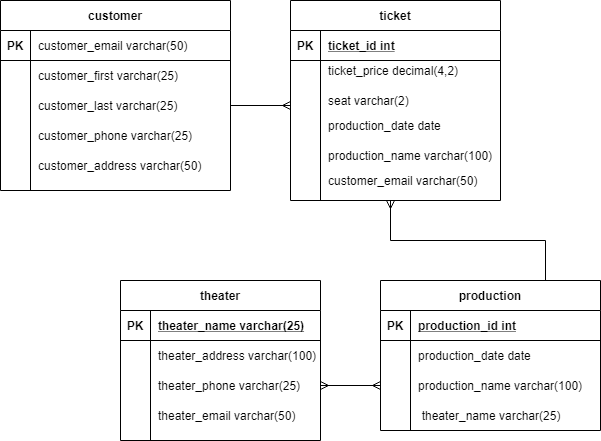

The diagram above was exported from draw.io. Its source (the exported page's mxGraphModel, read from the mxfile embedded in the PNG):
<mxGraphModel dx="1285" dy="724" grid="1" gridSize="10" guides="1" tooltips="1" connect="1" arrows="1" fold="1" page="1" pageScale="1" pageWidth="850" pageHeight="1100" math="0" shadow="0">
  <root>
    <mxCell id="0" />
    <mxCell id="1" parent="0" />
    <mxCell id="yhtRanGLSWEvvNL32mvH-5" value="customer" style="shape=table;startSize=30;container=1;collapsible=1;childLayout=tableLayout;fixedRows=1;rowLines=0;fontStyle=1;align=center;resizeLast=1;" parent="1" vertex="1">
      <mxGeometry x="90" y="80" width="230" height="190" as="geometry" />
    </mxCell>
    <mxCell id="yhtRanGLSWEvvNL32mvH-6" value="" style="shape=partialRectangle;collapsible=0;dropTarget=0;pointerEvents=0;fillColor=none;top=0;left=0;bottom=1;right=0;points=[[0,0.5],[1,0.5]];portConstraint=eastwest;" parent="yhtRanGLSWEvvNL32mvH-5" vertex="1">
      <mxGeometry y="30" width="230" height="30" as="geometry" />
    </mxCell>
    <mxCell id="yhtRanGLSWEvvNL32mvH-7" value="PK" style="shape=partialRectangle;connectable=0;fillColor=none;top=0;left=0;bottom=0;right=0;fontStyle=1;overflow=hidden;" parent="yhtRanGLSWEvvNL32mvH-6" vertex="1">
      <mxGeometry width="30" height="30" as="geometry" />
    </mxCell>
    <mxCell id="yhtRanGLSWEvvNL32mvH-8" value="" style="shape=partialRectangle;connectable=0;fillColor=none;top=0;left=0;bottom=0;right=0;align=left;spacingLeft=6;fontStyle=5;overflow=hidden;" parent="yhtRanGLSWEvvNL32mvH-6" vertex="1">
      <mxGeometry x="30" width="200" height="30" as="geometry" />
    </mxCell>
    <mxCell id="yhtRanGLSWEvvNL32mvH-9" value="" style="shape=partialRectangle;collapsible=0;dropTarget=0;pointerEvents=0;fillColor=none;top=0;left=0;bottom=0;right=0;points=[[0,0.5],[1,0.5]];portConstraint=eastwest;" parent="yhtRanGLSWEvvNL32mvH-5" vertex="1">
      <mxGeometry y="60" width="230" height="30" as="geometry" />
    </mxCell>
    <mxCell id="yhtRanGLSWEvvNL32mvH-10" value="" style="shape=partialRectangle;connectable=0;fillColor=none;top=0;left=0;bottom=0;right=0;editable=1;overflow=hidden;" parent="yhtRanGLSWEvvNL32mvH-9" vertex="1">
      <mxGeometry width="30" height="30" as="geometry" />
    </mxCell>
    <mxCell id="yhtRanGLSWEvvNL32mvH-11" value="customer_first varchar(25)" style="shape=partialRectangle;connectable=0;fillColor=none;top=0;left=0;bottom=0;right=0;align=left;spacingLeft=6;overflow=hidden;" parent="yhtRanGLSWEvvNL32mvH-9" vertex="1">
      <mxGeometry x="30" width="200" height="30" as="geometry" />
    </mxCell>
    <mxCell id="yhtRanGLSWEvvNL32mvH-12" value="" style="shape=partialRectangle;collapsible=0;dropTarget=0;pointerEvents=0;fillColor=none;top=0;left=0;bottom=0;right=0;points=[[0,0.5],[1,0.5]];portConstraint=eastwest;" parent="yhtRanGLSWEvvNL32mvH-5" vertex="1">
      <mxGeometry y="90" width="230" height="30" as="geometry" />
    </mxCell>
    <mxCell id="yhtRanGLSWEvvNL32mvH-13" value="" style="shape=partialRectangle;connectable=0;fillColor=none;top=0;left=0;bottom=0;right=0;editable=1;overflow=hidden;" parent="yhtRanGLSWEvvNL32mvH-12" vertex="1">
      <mxGeometry width="30" height="30" as="geometry" />
    </mxCell>
    <mxCell id="yhtRanGLSWEvvNL32mvH-14" value="customer_last varchar(25)" style="shape=partialRectangle;connectable=0;fillColor=none;top=0;left=0;bottom=0;right=0;align=left;spacingLeft=6;overflow=hidden;" parent="yhtRanGLSWEvvNL32mvH-12" vertex="1">
      <mxGeometry x="30" width="200" height="30" as="geometry" />
    </mxCell>
    <mxCell id="yhtRanGLSWEvvNL32mvH-15" value="" style="shape=partialRectangle;collapsible=0;dropTarget=0;pointerEvents=0;fillColor=none;top=0;left=0;bottom=0;right=0;points=[[0,0.5],[1,0.5]];portConstraint=eastwest;" parent="yhtRanGLSWEvvNL32mvH-5" vertex="1">
      <mxGeometry y="120" width="230" height="30" as="geometry" />
    </mxCell>
    <mxCell id="yhtRanGLSWEvvNL32mvH-16" value="" style="shape=partialRectangle;connectable=0;fillColor=none;top=0;left=0;bottom=0;right=0;editable=1;overflow=hidden;" parent="yhtRanGLSWEvvNL32mvH-15" vertex="1">
      <mxGeometry width="30" height="30" as="geometry" />
    </mxCell>
    <mxCell id="yhtRanGLSWEvvNL32mvH-17" value="customer_phone varchar(25)" style="shape=partialRectangle;connectable=0;fillColor=none;top=0;left=0;bottom=0;right=0;align=left;spacingLeft=6;overflow=hidden;" parent="yhtRanGLSWEvvNL32mvH-15" vertex="1">
      <mxGeometry x="30" width="200" height="30" as="geometry" />
    </mxCell>
    <mxCell id="yhtRanGLSWEvvNL32mvH-18" value="customer_address varchar(50)" style="shape=partialRectangle;connectable=0;fillColor=none;top=0;left=0;bottom=0;right=0;align=left;spacingLeft=6;overflow=hidden;" parent="1" vertex="1">
      <mxGeometry x="120" y="230" width="200" height="30" as="geometry" />
    </mxCell>
    <mxCell id="yhtRanGLSWEvvNL32mvH-20" value="theater" style="shape=table;startSize=30;container=1;collapsible=1;childLayout=tableLayout;fixedRows=1;rowLines=0;fontStyle=1;align=center;resizeLast=1;" parent="1" vertex="1">
      <mxGeometry x="210" y="360" width="200" height="160" as="geometry" />
    </mxCell>
    <mxCell id="yhtRanGLSWEvvNL32mvH-21" value="" style="shape=partialRectangle;collapsible=0;dropTarget=0;pointerEvents=0;fillColor=none;top=0;left=0;bottom=1;right=0;points=[[0,0.5],[1,0.5]];portConstraint=eastwest;" parent="yhtRanGLSWEvvNL32mvH-20" vertex="1">
      <mxGeometry y="30" width="200" height="30" as="geometry" />
    </mxCell>
    <mxCell id="yhtRanGLSWEvvNL32mvH-22" value="PK" style="shape=partialRectangle;connectable=0;fillColor=none;top=0;left=0;bottom=0;right=0;fontStyle=1;overflow=hidden;" parent="yhtRanGLSWEvvNL32mvH-21" vertex="1">
      <mxGeometry width="30" height="30" as="geometry" />
    </mxCell>
    <mxCell id="yhtRanGLSWEvvNL32mvH-23" value="theater_name varchar(25)" style="shape=partialRectangle;connectable=0;fillColor=none;top=0;left=0;bottom=0;right=0;align=left;spacingLeft=6;fontStyle=5;overflow=hidden;" parent="yhtRanGLSWEvvNL32mvH-21" vertex="1">
      <mxGeometry x="30" width="170" height="30" as="geometry" />
    </mxCell>
    <mxCell id="yhtRanGLSWEvvNL32mvH-24" value="" style="shape=partialRectangle;collapsible=0;dropTarget=0;pointerEvents=0;fillColor=none;top=0;left=0;bottom=0;right=0;points=[[0,0.5],[1,0.5]];portConstraint=eastwest;" parent="yhtRanGLSWEvvNL32mvH-20" vertex="1">
      <mxGeometry y="60" width="200" height="30" as="geometry" />
    </mxCell>
    <mxCell id="yhtRanGLSWEvvNL32mvH-25" value="" style="shape=partialRectangle;connectable=0;fillColor=none;top=0;left=0;bottom=0;right=0;editable=1;overflow=hidden;" parent="yhtRanGLSWEvvNL32mvH-24" vertex="1">
      <mxGeometry width="30" height="30" as="geometry" />
    </mxCell>
    <mxCell id="yhtRanGLSWEvvNL32mvH-26" value="theater_address varchar(100)" style="shape=partialRectangle;connectable=0;fillColor=none;top=0;left=0;bottom=0;right=0;align=left;spacingLeft=6;overflow=hidden;" parent="yhtRanGLSWEvvNL32mvH-24" vertex="1">
      <mxGeometry x="30" width="170" height="30" as="geometry" />
    </mxCell>
    <mxCell id="yhtRanGLSWEvvNL32mvH-27" value="" style="shape=partialRectangle;collapsible=0;dropTarget=0;pointerEvents=0;fillColor=none;top=0;left=0;bottom=0;right=0;points=[[0,0.5],[1,0.5]];portConstraint=eastwest;" parent="yhtRanGLSWEvvNL32mvH-20" vertex="1">
      <mxGeometry y="90" width="200" height="30" as="geometry" />
    </mxCell>
    <mxCell id="yhtRanGLSWEvvNL32mvH-28" value="" style="shape=partialRectangle;connectable=0;fillColor=none;top=0;left=0;bottom=0;right=0;editable=1;overflow=hidden;" parent="yhtRanGLSWEvvNL32mvH-27" vertex="1">
      <mxGeometry width="30" height="30" as="geometry" />
    </mxCell>
    <mxCell id="yhtRanGLSWEvvNL32mvH-29" value="theater_phone varchar(25)" style="shape=partialRectangle;connectable=0;fillColor=none;top=0;left=0;bottom=0;right=0;align=left;spacingLeft=6;overflow=hidden;" parent="yhtRanGLSWEvvNL32mvH-27" vertex="1">
      <mxGeometry x="30" width="170" height="30" as="geometry" />
    </mxCell>
    <mxCell id="yhtRanGLSWEvvNL32mvH-30" value="" style="shape=partialRectangle;collapsible=0;dropTarget=0;pointerEvents=0;fillColor=none;top=0;left=0;bottom=0;right=0;points=[[0,0.5],[1,0.5]];portConstraint=eastwest;" parent="yhtRanGLSWEvvNL32mvH-20" vertex="1">
      <mxGeometry y="120" width="200" height="30" as="geometry" />
    </mxCell>
    <mxCell id="yhtRanGLSWEvvNL32mvH-31" value="" style="shape=partialRectangle;connectable=0;fillColor=none;top=0;left=0;bottom=0;right=0;editable=1;overflow=hidden;" parent="yhtRanGLSWEvvNL32mvH-30" vertex="1">
      <mxGeometry width="30" height="30" as="geometry" />
    </mxCell>
    <mxCell id="yhtRanGLSWEvvNL32mvH-32" value="theater_email varchar(50)" style="shape=partialRectangle;connectable=0;fillColor=none;top=0;left=0;bottom=0;right=0;align=left;spacingLeft=6;overflow=hidden;" parent="yhtRanGLSWEvvNL32mvH-30" vertex="1">
      <mxGeometry x="30" width="170" height="30" as="geometry" />
    </mxCell>
    <mxCell id="yhtRanGLSWEvvNL32mvH-33" value="seat varchar(2)" style="shape=partialRectangle;connectable=0;fillColor=none;top=0;left=0;bottom=0;right=0;align=left;spacingLeft=6;overflow=hidden;" parent="1" vertex="1">
      <mxGeometry x="410" y="165" width="150" height="30" as="geometry" />
    </mxCell>
    <mxCell id="yhtRanGLSWEvvNL32mvH-34" value="customer_email varchar(50)" style="shape=partialRectangle;connectable=0;fillColor=none;top=0;left=0;bottom=0;right=0;align=left;spacingLeft=6;overflow=hidden;" parent="1" vertex="1">
      <mxGeometry x="120" y="110" width="200" height="30" as="geometry" />
    </mxCell>
    <mxCell id="yhtRanGLSWEvvNL32mvH-36" value="production" style="shape=table;startSize=30;container=1;collapsible=1;childLayout=tableLayout;fixedRows=1;rowLines=0;fontStyle=1;align=center;resizeLast=1;" parent="1" vertex="1">
      <mxGeometry x="470" y="360" width="220" height="150" as="geometry" />
    </mxCell>
    <mxCell id="yhtRanGLSWEvvNL32mvH-37" value="" style="shape=partialRectangle;collapsible=0;dropTarget=0;pointerEvents=0;fillColor=none;top=0;left=0;bottom=1;right=0;points=[[0,0.5],[1,0.5]];portConstraint=eastwest;" parent="yhtRanGLSWEvvNL32mvH-36" vertex="1">
      <mxGeometry y="30" width="220" height="30" as="geometry" />
    </mxCell>
    <mxCell id="yhtRanGLSWEvvNL32mvH-38" value="PK" style="shape=partialRectangle;connectable=0;fillColor=none;top=0;left=0;bottom=0;right=0;fontStyle=1;overflow=hidden;" parent="yhtRanGLSWEvvNL32mvH-37" vertex="1">
      <mxGeometry width="30" height="30" as="geometry" />
    </mxCell>
    <mxCell id="yhtRanGLSWEvvNL32mvH-39" value="production_id int" style="shape=partialRectangle;connectable=0;fillColor=none;top=0;left=0;bottom=0;right=0;align=left;spacingLeft=6;fontStyle=5;overflow=hidden;" parent="yhtRanGLSWEvvNL32mvH-37" vertex="1">
      <mxGeometry x="30" width="190" height="30" as="geometry" />
    </mxCell>
    <mxCell id="yhtRanGLSWEvvNL32mvH-40" value="" style="shape=partialRectangle;collapsible=0;dropTarget=0;pointerEvents=0;fillColor=none;top=0;left=0;bottom=0;right=0;points=[[0,0.5],[1,0.5]];portConstraint=eastwest;" parent="yhtRanGLSWEvvNL32mvH-36" vertex="1">
      <mxGeometry y="60" width="220" height="30" as="geometry" />
    </mxCell>
    <mxCell id="yhtRanGLSWEvvNL32mvH-41" value="" style="shape=partialRectangle;connectable=0;fillColor=none;top=0;left=0;bottom=0;right=0;editable=1;overflow=hidden;" parent="yhtRanGLSWEvvNL32mvH-40" vertex="1">
      <mxGeometry width="30" height="30" as="geometry" />
    </mxCell>
    <mxCell id="yhtRanGLSWEvvNL32mvH-42" value="production_date date" style="shape=partialRectangle;connectable=0;fillColor=none;top=0;left=0;bottom=0;right=0;align=left;spacingLeft=6;overflow=hidden;" parent="yhtRanGLSWEvvNL32mvH-40" vertex="1">
      <mxGeometry x="30" width="190" height="30" as="geometry" />
    </mxCell>
    <mxCell id="yhtRanGLSWEvvNL32mvH-43" value="" style="shape=partialRectangle;collapsible=0;dropTarget=0;pointerEvents=0;fillColor=none;top=0;left=0;bottom=0;right=0;points=[[0,0.5],[1,0.5]];portConstraint=eastwest;" parent="yhtRanGLSWEvvNL32mvH-36" vertex="1">
      <mxGeometry y="90" width="220" height="30" as="geometry" />
    </mxCell>
    <mxCell id="yhtRanGLSWEvvNL32mvH-44" value="" style="shape=partialRectangle;connectable=0;fillColor=none;top=0;left=0;bottom=0;right=0;editable=1;overflow=hidden;" parent="yhtRanGLSWEvvNL32mvH-43" vertex="1">
      <mxGeometry width="30" height="30" as="geometry" />
    </mxCell>
    <mxCell id="yhtRanGLSWEvvNL32mvH-45" value="production_name varchar(100)" style="shape=partialRectangle;connectable=0;fillColor=none;top=0;left=0;bottom=0;right=0;align=left;spacingLeft=6;overflow=hidden;" parent="yhtRanGLSWEvvNL32mvH-43" vertex="1">
      <mxGeometry x="30" width="190" height="30" as="geometry" />
    </mxCell>
    <mxCell id="yhtRanGLSWEvvNL32mvH-46" value="" style="shape=partialRectangle;collapsible=0;dropTarget=0;pointerEvents=0;fillColor=none;top=0;left=0;bottom=0;right=0;points=[[0,0.5],[1,0.5]];portConstraint=eastwest;" parent="yhtRanGLSWEvvNL32mvH-36" vertex="1">
      <mxGeometry y="120" width="220" height="30" as="geometry" />
    </mxCell>
    <mxCell id="yhtRanGLSWEvvNL32mvH-47" value="" style="shape=partialRectangle;connectable=0;fillColor=none;top=0;left=0;bottom=0;right=0;editable=1;overflow=hidden;" parent="yhtRanGLSWEvvNL32mvH-46" vertex="1">
      <mxGeometry width="30" height="30" as="geometry" />
    </mxCell>
    <mxCell id="yhtRanGLSWEvvNL32mvH-48" value="" style="shape=partialRectangle;connectable=0;fillColor=none;top=0;left=0;bottom=0;right=0;align=left;spacingLeft=6;overflow=hidden;" parent="yhtRanGLSWEvvNL32mvH-46" vertex="1">
      <mxGeometry x="30" width="190" height="30" as="geometry" />
    </mxCell>
    <mxCell id="yhtRanGLSWEvvNL32mvH-49" style="edgeStyle=orthogonalEdgeStyle;rounded=0;orthogonalLoop=1;jettySize=auto;html=1;exitX=1;exitY=0.5;exitDx=0;exitDy=0;entryX=0;entryY=0.5;entryDx=0;entryDy=0;startArrow=ERmany;startFill=0;endArrow=ERmany;endFill=0;" parent="1" source="yhtRanGLSWEvvNL32mvH-27" target="yhtRanGLSWEvvNL32mvH-43" edge="1">
      <mxGeometry relative="1" as="geometry" />
    </mxCell>
    <mxCell id="yhtRanGLSWEvvNL32mvH-50" value="ticket" style="shape=table;startSize=30;container=1;collapsible=1;childLayout=tableLayout;fixedRows=1;rowLines=0;fontStyle=1;align=center;resizeLast=1;" parent="1" vertex="1">
      <mxGeometry x="380" y="80" width="210" height="200" as="geometry" />
    </mxCell>
    <mxCell id="yhtRanGLSWEvvNL32mvH-51" value="" style="shape=partialRectangle;collapsible=0;dropTarget=0;pointerEvents=0;fillColor=none;top=0;left=0;bottom=1;right=0;points=[[0,0.5],[1,0.5]];portConstraint=eastwest;" parent="yhtRanGLSWEvvNL32mvH-50" vertex="1">
      <mxGeometry y="30" width="210" height="30" as="geometry" />
    </mxCell>
    <mxCell id="yhtRanGLSWEvvNL32mvH-52" value="PK" style="shape=partialRectangle;connectable=0;fillColor=none;top=0;left=0;bottom=0;right=0;fontStyle=1;overflow=hidden;" parent="yhtRanGLSWEvvNL32mvH-51" vertex="1">
      <mxGeometry width="30" height="30" as="geometry" />
    </mxCell>
    <mxCell id="yhtRanGLSWEvvNL32mvH-53" value="ticket_id int" style="shape=partialRectangle;connectable=0;fillColor=none;top=0;left=0;bottom=0;right=0;align=left;spacingLeft=6;fontStyle=5;overflow=hidden;" parent="yhtRanGLSWEvvNL32mvH-51" vertex="1">
      <mxGeometry x="30" width="180" height="30" as="geometry" />
    </mxCell>
    <mxCell id="yhtRanGLSWEvvNL32mvH-57" value="" style="shape=partialRectangle;collapsible=0;dropTarget=0;pointerEvents=0;fillColor=none;top=0;left=0;bottom=0;right=0;points=[[0,0.5],[1,0.5]];portConstraint=eastwest;" parent="yhtRanGLSWEvvNL32mvH-50" vertex="1">
      <mxGeometry y="60" width="210" height="30" as="geometry" />
    </mxCell>
    <mxCell id="yhtRanGLSWEvvNL32mvH-58" value="" style="shape=partialRectangle;connectable=0;fillColor=none;top=0;left=0;bottom=0;right=0;editable=1;overflow=hidden;" parent="yhtRanGLSWEvvNL32mvH-57" vertex="1">
      <mxGeometry width="30" height="30" as="geometry" />
    </mxCell>
    <mxCell id="yhtRanGLSWEvvNL32mvH-59" value="" style="shape=partialRectangle;connectable=0;fillColor=none;top=0;left=0;bottom=0;right=0;align=left;spacingLeft=6;overflow=hidden;" parent="yhtRanGLSWEvvNL32mvH-57" vertex="1">
      <mxGeometry x="30" width="180" height="30" as="geometry" />
    </mxCell>
    <mxCell id="yhtRanGLSWEvvNL32mvH-63" value="ticket_price decimal(4,2)" style="shape=partialRectangle;connectable=0;fillColor=none;top=0;left=0;bottom=0;right=0;align=left;spacingLeft=6;overflow=hidden;" parent="1" vertex="1">
      <mxGeometry x="410" y="135" width="150" height="30" as="geometry" />
    </mxCell>
    <mxCell id="IqBa2mnCqYSwHvdzID1V-16" style="edgeStyle=orthogonalEdgeStyle;rounded=0;orthogonalLoop=1;jettySize=auto;html=1;entryX=0.75;entryY=0;entryDx=0;entryDy=0;startArrow=ERmany;startFill=0;endArrow=none;endFill=0;" edge="1" parent="1" target="yhtRanGLSWEvvNL32mvH-36">
      <mxGeometry relative="1" as="geometry">
        <mxPoint x="480" y="280" as="sourcePoint" />
      </mxGeometry>
    </mxCell>
    <mxCell id="yhtRanGLSWEvvNL32mvH-96" style="edgeStyle=orthogonalEdgeStyle;rounded=0;orthogonalLoop=1;jettySize=auto;html=1;startArrow=none;startFill=0;endArrow=ERmany;endFill=0;" parent="1" source="yhtRanGLSWEvvNL32mvH-12" edge="1">
      <mxGeometry relative="1" as="geometry">
        <mxPoint x="380" y="185" as="targetPoint" />
      </mxGeometry>
    </mxCell>
    <mxCell id="IqBa2mnCqYSwHvdzID1V-2" value="" style="shape=partialRectangle;collapsible=0;dropTarget=0;pointerEvents=0;fillColor=none;top=0;left=0;bottom=0;right=0;points=[[0,0.5],[1,0.5]];portConstraint=eastwest;" vertex="1" parent="1">
      <mxGeometry x="475" y="480" width="210" height="30" as="geometry" />
    </mxCell>
    <mxCell id="IqBa2mnCqYSwHvdzID1V-3" value="" style="shape=partialRectangle;connectable=0;fillColor=none;top=0;left=0;bottom=0;right=0;editable=1;overflow=hidden;" vertex="1" parent="IqBa2mnCqYSwHvdzID1V-2">
      <mxGeometry width="28.636363636363637" height="30" as="geometry" />
    </mxCell>
    <mxCell id="IqBa2mnCqYSwHvdzID1V-4" value="theater_name varchar(25)" style="shape=partialRectangle;connectable=0;fillColor=none;top=0;left=0;bottom=0;right=0;align=left;spacingLeft=6;overflow=hidden;" vertex="1" parent="IqBa2mnCqYSwHvdzID1V-2">
      <mxGeometry x="28.636363636363637" width="181.36363636363637" height="30" as="geometry" />
    </mxCell>
    <mxCell id="IqBa2mnCqYSwHvdzID1V-5" value="" style="shape=partialRectangle;collapsible=0;dropTarget=0;pointerEvents=0;fillColor=none;top=0;left=0;bottom=0;right=0;points=[[0,0.5],[1,0.5]];portConstraint=eastwest;" vertex="1" parent="1">
      <mxGeometry x="380" y="250" width="200" height="20" as="geometry" />
    </mxCell>
    <mxCell id="IqBa2mnCqYSwHvdzID1V-6" value="" style="shape=partialRectangle;connectable=0;fillColor=none;top=0;left=0;bottom=0;right=0;editable=1;overflow=hidden;" vertex="1" parent="IqBa2mnCqYSwHvdzID1V-5">
      <mxGeometry width="23.181818181818183" height="20" as="geometry" />
    </mxCell>
    <mxCell id="IqBa2mnCqYSwHvdzID1V-7" value="customer_email varchar(50)" style="shape=partialRectangle;connectable=0;fillColor=none;top=0;left=0;bottom=0;right=0;align=left;spacingLeft=6;overflow=hidden;" vertex="1" parent="IqBa2mnCqYSwHvdzID1V-5">
      <mxGeometry x="30" width="170" height="20" as="geometry" />
    </mxCell>
    <mxCell id="IqBa2mnCqYSwHvdzID1V-20" value="" style="shape=partialRectangle;collapsible=0;dropTarget=0;pointerEvents=0;fillColor=none;top=0;left=0;bottom=0;right=0;points=[[0,0.5],[1,0.5]];portConstraint=eastwest;" vertex="1" parent="1">
      <mxGeometry x="380" y="190" width="170" height="30" as="geometry" />
    </mxCell>
    <mxCell id="IqBa2mnCqYSwHvdzID1V-21" value="" style="shape=partialRectangle;connectable=0;fillColor=none;top=0;left=0;bottom=0;right=0;editable=1;overflow=hidden;" vertex="1" parent="IqBa2mnCqYSwHvdzID1V-20">
      <mxGeometry width="23.181818181818183" height="30" as="geometry" />
    </mxCell>
    <mxCell id="IqBa2mnCqYSwHvdzID1V-22" value="production_date date" style="shape=partialRectangle;connectable=0;fillColor=none;top=0;left=0;bottom=0;right=0;align=left;spacingLeft=6;overflow=hidden;" vertex="1" parent="IqBa2mnCqYSwHvdzID1V-20">
      <mxGeometry x="30" width="140" height="30" as="geometry" />
    </mxCell>
    <mxCell id="IqBa2mnCqYSwHvdzID1V-23" value="production_name varchar(100)" style="shape=partialRectangle;connectable=0;fillColor=none;top=0;left=0;bottom=0;right=0;align=left;spacingLeft=6;overflow=hidden;" vertex="1" parent="1">
      <mxGeometry x="410" y="220" width="190" height="30" as="geometry" />
    </mxCell>
  </root>
</mxGraphModel>